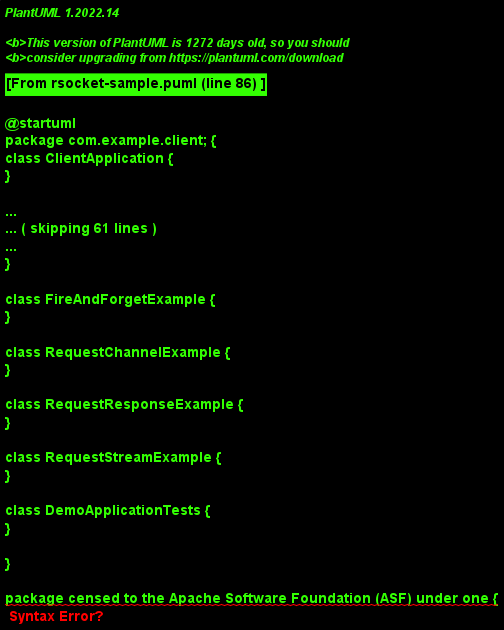

The diagram above was rendered by PlantUML. Its source (embedded in the PNG):
@startuml
package com.example.client; {
class ClientApplication {
}

class ClientApplication {
}

class ClientApplication {
}

class ClientApplication {
}

}

package com.example.consumer; {
class ConsumerApplicationTests {
}

class ConsumerApplicationTests {
}

class ConsumerApplicationTests {
}

}

package com.example.demo; {
class DemoApplication {
}

class IntegrationTests {
}

class PostRepositoryTest {
}

class DemoApplication {
}

class DemoApplication {
}

class DemoApplication {
}

class DemoApplication {
}

class DemoApplication {
}

class DemoApplicationTests {
}

class DemoApplication {
}

class DemoApplicationTests {
}

class DemoApplication {
}

class DemoApplication {
}

class FireAndForgetExample {
}

class RequestChannelExample {
}

class RequestResponseExample {
}

class RequestStreamExample {
}

class DemoApplicationTests {
}

}

package censed to the Apache Software Foundation (ASF) under one {
class MavenWrapperDownloader {
}

class MavenWrapperDownloader {
}

}

package com.example.server; {
class ServerApplication {
}

class HelloController {
}

class ServerApplication {
}

}

package com.example.producer; {
class ProducerApplicationTests {
}

class ProducerApplicationTests {
}

}

DemoApplicationTests -- DemoApplication
@enduml